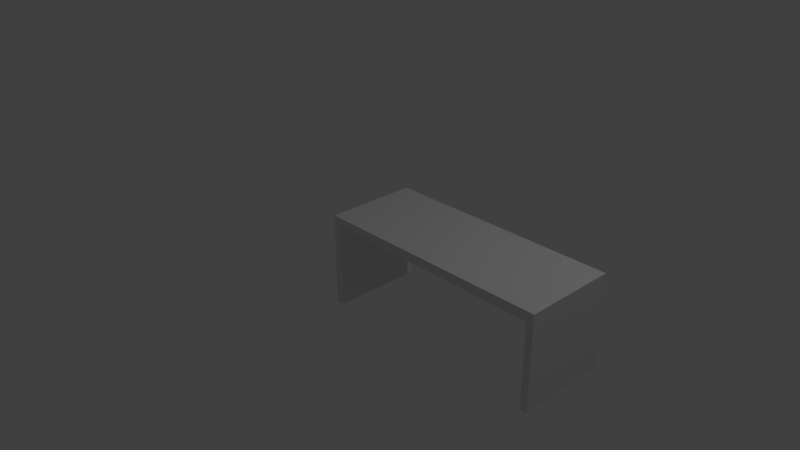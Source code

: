 # Source: Escritorio.blend  (saved by Blender 2.78.0; exported with 4.5.12 LTS)
import bpy
from mathutils import Matrix  # noqa: F401  (used for matrix-valued properties, if any)

bpy.ops.wm.read_factory_settings(use_empty=True)
scene = bpy.context.scene
scene.name = 'Scene'

# ---- collections
col_collection_1 = bpy.data.collections.new('Collection 1'); scene.collection.children.link(col_collection_1)

# ---- world
world_world = bpy.data.worlds.new('World'); scene.world = world_world
world_world.color = (0.05088, 0.05088, 0.05088)
world_world.use_sun_shadow = False
world_world.sun_shadow_jitter_overblur = 0.0
world_world.cycles.sampling_method = 'MANUAL'

# ---- cameras
cam_camera = bpy.data.cameras.new('Camera')
cam_camera.clip_end = 100.0
cam_camera.lens = 35.0
cam_camera.sensor_width = 32.0
cam_camera.sensor_height = 18.0
cam_camera.ortho_scale = 7.314
cam_camera.dof.focus_distance = 0.0
cam_camera.dof.aperture_fstop = 128.0

# ---- lights
light_lamp = bpy.data.lights.new('Lamp', 'POINT')
light_lamp.transmission_factor = 0.0
light_lamp.cutoff_distance = 30.0
light_lamp.energy = 100.0
light_lamp.shadow_buffer_clip_start = 1.001
light_lamp.shadow_soft_size = 0.1
light_lamp.shadow_maximum_resolution = 0.006
light_lamp.use_absolute_resolution = True

# ---- meshes
me_cube_001 = bpy.data.meshes.new('Cube.001')
me_cube_001.from_pydata([(0.06546, -0.5971, -0.4256), (0.06546, -0.5971, 0.7686), (0.06546, 0.5971, -0.4256), (0.06546, 0.5971, 0.7686), (1.26, -0.5971, 0.7686), (1.26, 0.5971, 0.7686), (2.327, 0.5971, 0.7686), (2.327, -0.5971, 0.7686), (3.115, 0.5971, 0.7686), (3.115, 0.5971, -0.4256), (3.115, -0.5971, -0.4256), (3.115, -0.5971, 0.7686), (3.025, -0.5971, 0.7686), (3.025, 0.5971, 0.7686), (3.025, 0.5971, -0.4256), (3.025, -0.5971, -0.4256), (0.1744, 0.5971, -0.4256), (0.1744, 0.5971, 0.7686), (0.1744, -0.5971, -0.4256), (0.1744, -0.5971, 0.7686), (0.06546, -0.5971, 0.6502), (0.06546, 0.5971, 0.6502), (1.26, 0.5971, 0.6502), (1.26, -0.5971, 0.6502), (2.327, 0.5971, 0.6502), (2.327, -0.5971, 0.6502), (3.115, 0.5971, 0.6502), (3.115, -0.5971, 0.6502), (3.025, -0.5971, 0.6502), (3.025, 0.5971, 0.6502), (0.1744, -0.5971, 0.6502), (0.1744, 0.5971, 0.6502)], [], [(20, 1, 3, 21), (31, 17, 5, 22), (30, 19, 1, 20), (17, 3, 1, 19), (13, 12, 11, 8), (5, 4, 7, 6), (22, 5, 6, 24), (26, 8, 11, 27), (29, 13, 8, 26), (28, 15, 10, 27), (15, 14, 9, 10), (24, 6, 13, 29), (6, 7, 12, 13), (5, 17, 19, 4), (2, 16, 18, 0), (23, 4, 19, 30), (21, 3, 17, 31), (2, 21, 31, 16), (30, 18, 16, 21), (7, 25, 28, 12), (12, 28, 27, 11), (14, 29, 26, 9), (9, 26, 27, 10), (18, 30, 20, 0), (4, 23, 25, 7), (0, 20, 21, 2), (31, 29, 28, 30), (15, 28, 29, 14)])
me_cube_001.use_remesh_preserve_volume = False
me_cube_001.use_remesh_preserve_attributes = False
me_cube_001.use_mirror_vertex_groups = False
me_cube_001.update()

# ---- objects
ob_cube = bpy.data.objects.new('Cube', me_cube_001)
ob_lamp = bpy.data.objects.new('Lamp', light_lamp)
ob_camera = bpy.data.objects.new('Camera', cam_camera)

# ---- transforms, parenting, visibility, modifiers, constraints
ob_cube.location = (0.0, 0.0, 0.0)
ob_cube.lineart.crease_threshold = 0.0
ob_lamp.location = (4.076, 1.005, 5.904)
ob_lamp.rotation_euler = (0.6503, 0.05522, 1.866)
ob_lamp.lock_rotations_4d = False
ob_lamp.empty_display_type = 'ARROWS'
ob_lamp.color = (0.0, 0.0, 0.0, 0.0)
ob_lamp.lineart.crease_threshold = 0.0
ob_camera.location = (7.481, -6.508, 5.344)
ob_camera.rotation_euler = (1.109, 0.0, 0.8149)
ob_camera.lock_rotations_4d = False
ob_camera.empty_display_type = 'ARROWS'
ob_camera.color = (0.0, 0.0, 0.0, 0.0)
ob_camera.display_type = 'WIRE'
ob_camera.lineart.crease_threshold = 0.0

# ---- collection membership
col_collection_1.objects.link(ob_cube)
col_collection_1.objects.link(ob_lamp)
col_collection_1.objects.link(ob_camera)

# ---- scene / render settings (as saved in the file)
scene.camera = ob_camera
scene.frame_start = 1; scene.frame_end = 250; scene.frame_set(1)
scene.render.engine = 'BLENDER_EEVEE_NEXT'
scene.render.image_settings.color_mode = 'RGB'
scene.render.resolution_percentage = 50
scene.render.dither_intensity = 0.0
scene.cycles.use_denoising = False
scene.cycles.samples = 128
scene.cycles.sampling_pattern = 'TABULATED_SOBOL'
scene.cycles.light_sampling_threshold = 0.0
scene.cycles.use_adaptive_sampling = False
scene.cycles.use_light_tree = False
scene.cycles.blur_glossy = 0.0
scene.cycles.sample_clamp_indirect = 0.0
scene.view_settings.view_transform = 'Standard'
bpy.context.view_layer.update()
